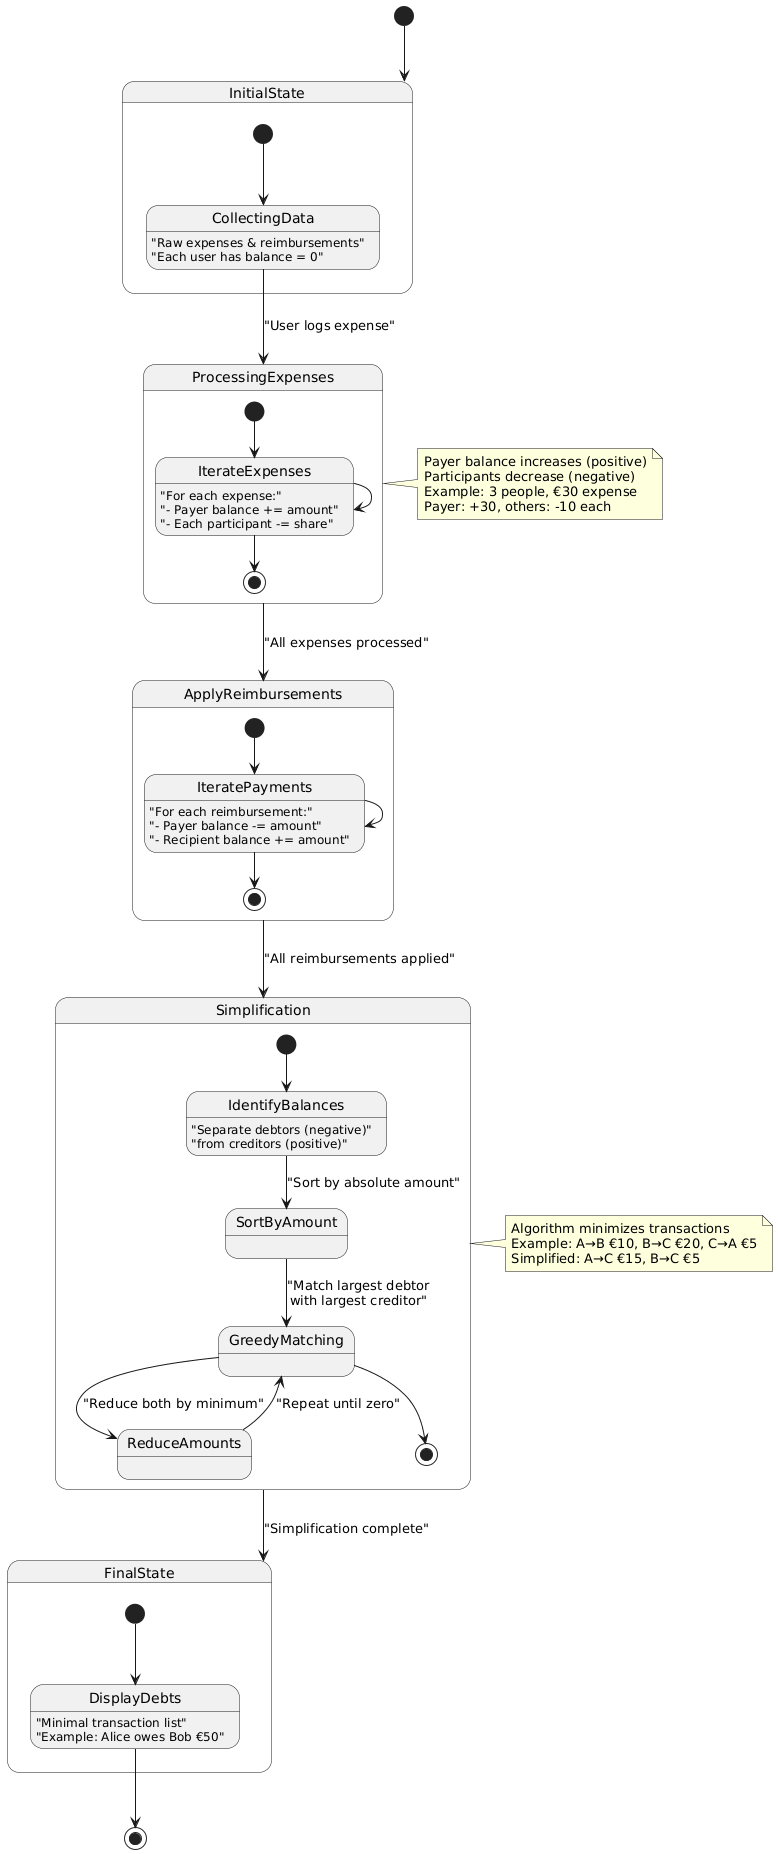

The diagram above was rendered by PlantUML. Its source (embedded in the PNG):
@startuml
[*] --> InitialState

state InitialState {
    [*] --> CollectingData
    CollectingData: "Raw expenses & reimbursements"
    CollectingData: "Each user has balance = 0"
}

CollectingData --> ProcessingExpenses: "User logs expense"

state ProcessingExpenses {
    [*] --> IterateExpenses
    IterateExpenses: "For each expense:"
    IterateExpenses: "- Payer balance += amount"
    IterateExpenses: "- Each participant -= share"
    IterateExpenses --> IterateExpenses
    IterateExpenses --> [*]
}

ProcessingExpenses --> ApplyReimbursements: "All expenses processed"

state ApplyReimbursements {
    [*] --> IteratePayments
    IteratePayments: "For each reimbursement:"
    IteratePayments: "- Payer balance -= amount"
    IteratePayments: "- Recipient balance += amount"
    IteratePayments --> IteratePayments
    IteratePayments --> [*]
}

ApplyReimbursements --> Simplification: "All reimbursements applied"

state Simplification {
    [*] --> IdentifyBalances
    IdentifyBalances: "Separate debtors (negative)"
    IdentifyBalances: "from creditors (positive)"
    IdentifyBalances --> SortByAmount: "Sort by absolute amount"
    SortByAmount --> GreedyMatching: "Match largest debtor\nwith largest creditor"
    GreedyMatching --> ReduceAmounts: "Reduce both by minimum"
    ReduceAmounts --> GreedyMatching: "Repeat until zero"
    GreedyMatching --> [*]
}

Simplification --> FinalState: "Simplification complete"

state FinalState {
    [*] --> DisplayDebts
    DisplayDebts: "Minimal transaction list"
    DisplayDebts: "Example: Alice owes Bob €50"
}

DisplayDebts --> [*]

note right of ProcessingExpenses
    Payer balance increases (positive)
    Participants decrease (negative)
    Example: 3 people, €30 expense
    Payer: +30, others: -10 each
end note

note right of Simplification
    Algorithm minimizes transactions
    Example: A→B €10, B→C €20, C→A €5
    Simplified: A→C €15, B→C €5
end note
@enduml